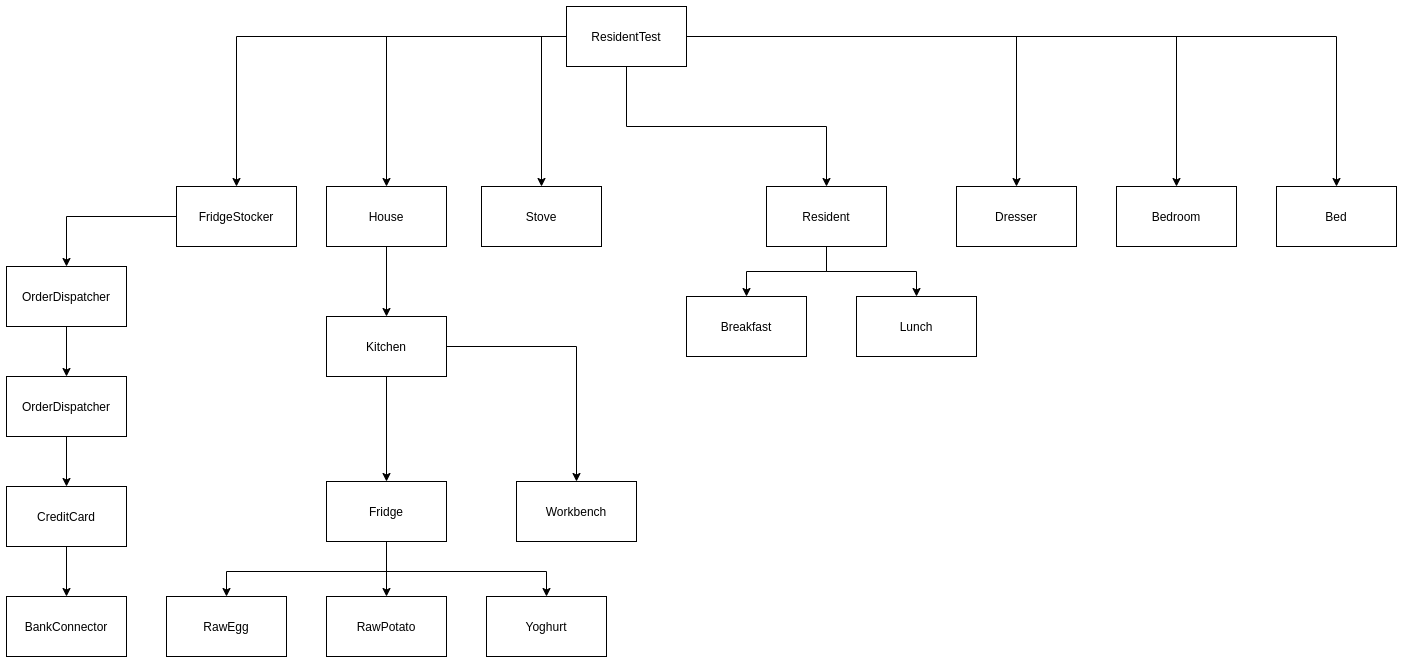

The diagram above was exported from draw.io. Its source (the exported page's mxGraphModel, read from the mxfile embedded in the PNG):
<mxGraphModel dx="2880" dy="1035" grid="1" gridSize="10" guides="1" tooltips="1" connect="1" arrows="1" fold="1" page="1" pageScale="1" pageWidth="850" pageHeight="1100" math="0" shadow="0">
  <root>
    <mxCell id="IkQ9BgOrZNJhe4D7pYfk-0" />
    <mxCell id="IkQ9BgOrZNJhe4D7pYfk-1" parent="IkQ9BgOrZNJhe4D7pYfk-0" />
    <mxCell id="4vIT3uC6sG0NJIFghyxV-0" style="edgeStyle=orthogonalEdgeStyle;rounded=0;orthogonalLoop=1;jettySize=auto;html=1;exitX=0.5;exitY=1;exitDx=0;exitDy=0;entryX=0.5;entryY=0;entryDx=0;entryDy=0;" edge="1" parent="IkQ9BgOrZNJhe4D7pYfk-1" source="4vIT3uC6sG0NJIFghyxV-3" target="4vIT3uC6sG0NJIFghyxV-8">
      <mxGeometry relative="1" as="geometry" />
    </mxCell>
    <mxCell id="4vIT3uC6sG0NJIFghyxV-1" style="edgeStyle=orthogonalEdgeStyle;rounded=0;orthogonalLoop=1;jettySize=auto;html=1;entryX=0.5;entryY=0;entryDx=0;entryDy=0;" edge="1" parent="IkQ9BgOrZNJhe4D7pYfk-1" target="4vIT3uC6sG0NJIFghyxV-11">
      <mxGeometry relative="1" as="geometry">
        <mxPoint x="570" y="80" as="sourcePoint" />
      </mxGeometry>
    </mxCell>
    <mxCell id="4vIT3uC6sG0NJIFghyxV-2" style="edgeStyle=orthogonalEdgeStyle;rounded=0;orthogonalLoop=1;jettySize=auto;html=1;entryX=0.5;entryY=0;entryDx=0;entryDy=0;" edge="1" parent="IkQ9BgOrZNJhe4D7pYfk-1" target="4vIT3uC6sG0NJIFghyxV-12">
      <mxGeometry relative="1" as="geometry">
        <mxPoint x="590" y="80" as="sourcePoint" />
      </mxGeometry>
    </mxCell>
    <mxCell id="jSjzhovVgw3nKNVHoyI6-9" style="edgeStyle=orthogonalEdgeStyle;rounded=0;orthogonalLoop=1;jettySize=auto;html=1;entryX=0.5;entryY=0;entryDx=0;entryDy=0;" edge="1" parent="IkQ9BgOrZNJhe4D7pYfk-1" source="4vIT3uC6sG0NJIFghyxV-3" target="jSjzhovVgw3nKNVHoyI6-0">
      <mxGeometry relative="1" as="geometry" />
    </mxCell>
    <mxCell id="jSjzhovVgw3nKNVHoyI6-10" style="edgeStyle=orthogonalEdgeStyle;rounded=0;orthogonalLoop=1;jettySize=auto;html=1;" edge="1" parent="IkQ9BgOrZNJhe4D7pYfk-1" source="4vIT3uC6sG0NJIFghyxV-3" target="4vIT3uC6sG0NJIFghyxV-18">
      <mxGeometry relative="1" as="geometry">
        <Array as="points">
          <mxPoint x="425" y="80" />
        </Array>
      </mxGeometry>
    </mxCell>
    <mxCell id="4vIT3uC6sG0NJIFghyxV-3" value="ResidentTest" style="rounded=0;whiteSpace=wrap;html=1;" vertex="1" parent="IkQ9BgOrZNJhe4D7pYfk-1">
      <mxGeometry x="450" y="50" width="120" height="60" as="geometry" />
    </mxCell>
    <mxCell id="4vIT3uC6sG0NJIFghyxV-4" style="edgeStyle=orthogonalEdgeStyle;rounded=0;orthogonalLoop=1;jettySize=auto;html=1;exitX=1;exitY=0.5;exitDx=0;exitDy=0;entryX=0.5;entryY=0;entryDx=0;entryDy=0;" edge="1" parent="IkQ9BgOrZNJhe4D7pYfk-1" source="4vIT3uC6sG0NJIFghyxV-3" target="4vIT3uC6sG0NJIFghyxV-13">
      <mxGeometry relative="1" as="geometry" />
    </mxCell>
    <mxCell id="4vIT3uC6sG0NJIFghyxV-5" style="edgeStyle=orthogonalEdgeStyle;rounded=0;orthogonalLoop=1;jettySize=auto;html=1;exitX=0;exitY=0.5;exitDx=0;exitDy=0;entryX=0.5;entryY=0;entryDx=0;entryDy=0;" edge="1" parent="IkQ9BgOrZNJhe4D7pYfk-1" source="4vIT3uC6sG0NJIFghyxV-3" target="4vIT3uC6sG0NJIFghyxV-10">
      <mxGeometry relative="1" as="geometry">
        <Array as="points">
          <mxPoint x="270" y="80" />
        </Array>
      </mxGeometry>
    </mxCell>
    <mxCell id="jSjzhovVgw3nKNVHoyI6-13" style="edgeStyle=orthogonalEdgeStyle;rounded=0;orthogonalLoop=1;jettySize=auto;html=1;entryX=0.5;entryY=0;entryDx=0;entryDy=0;" edge="1" parent="IkQ9BgOrZNJhe4D7pYfk-1" source="4vIT3uC6sG0NJIFghyxV-8" target="4vIT3uC6sG0NJIFghyxV-27">
      <mxGeometry relative="1" as="geometry" />
    </mxCell>
    <mxCell id="jSjzhovVgw3nKNVHoyI6-14" style="edgeStyle=orthogonalEdgeStyle;rounded=0;orthogonalLoop=1;jettySize=auto;html=1;entryX=0.5;entryY=0;entryDx=0;entryDy=0;" edge="1" parent="IkQ9BgOrZNJhe4D7pYfk-1" source="4vIT3uC6sG0NJIFghyxV-8" target="4vIT3uC6sG0NJIFghyxV-28">
      <mxGeometry relative="1" as="geometry" />
    </mxCell>
    <mxCell id="4vIT3uC6sG0NJIFghyxV-8" value="Resident" style="rounded=0;whiteSpace=wrap;html=1;" vertex="1" parent="IkQ9BgOrZNJhe4D7pYfk-1">
      <mxGeometry x="650" y="230" width="120" height="60" as="geometry" />
    </mxCell>
    <mxCell id="4vIT3uC6sG0NJIFghyxV-9" style="edgeStyle=orthogonalEdgeStyle;rounded=0;orthogonalLoop=1;jettySize=auto;html=1;exitX=0.5;exitY=1;exitDx=0;exitDy=0;entryX=0.5;entryY=0;entryDx=0;entryDy=0;" edge="1" parent="IkQ9BgOrZNJhe4D7pYfk-1" source="4vIT3uC6sG0NJIFghyxV-10" target="4vIT3uC6sG0NJIFghyxV-17">
      <mxGeometry relative="1" as="geometry" />
    </mxCell>
    <mxCell id="4vIT3uC6sG0NJIFghyxV-10" value="House" style="rounded=0;whiteSpace=wrap;html=1;" vertex="1" parent="IkQ9BgOrZNJhe4D7pYfk-1">
      <mxGeometry x="210" y="230" width="120" height="60" as="geometry" />
    </mxCell>
    <mxCell id="4vIT3uC6sG0NJIFghyxV-11" value="Bedroom" style="rounded=0;whiteSpace=wrap;html=1;" vertex="1" parent="IkQ9BgOrZNJhe4D7pYfk-1">
      <mxGeometry x="1000" y="230" width="120" height="60" as="geometry" />
    </mxCell>
    <mxCell id="4vIT3uC6sG0NJIFghyxV-12" value="Bed" style="rounded=0;whiteSpace=wrap;html=1;" vertex="1" parent="IkQ9BgOrZNJhe4D7pYfk-1">
      <mxGeometry x="1160" y="230" width="120" height="60" as="geometry" />
    </mxCell>
    <mxCell id="4vIT3uC6sG0NJIFghyxV-13" value="Dresser" style="rounded=0;whiteSpace=wrap;html=1;" vertex="1" parent="IkQ9BgOrZNJhe4D7pYfk-1">
      <mxGeometry x="840" y="230" width="120" height="60" as="geometry" />
    </mxCell>
    <mxCell id="jSjzhovVgw3nKNVHoyI6-11" style="edgeStyle=orthogonalEdgeStyle;rounded=0;orthogonalLoop=1;jettySize=auto;html=1;entryX=0.5;entryY=0;entryDx=0;entryDy=0;" edge="1" parent="IkQ9BgOrZNJhe4D7pYfk-1" source="4vIT3uC6sG0NJIFghyxV-17" target="4vIT3uC6sG0NJIFghyxV-22">
      <mxGeometry relative="1" as="geometry" />
    </mxCell>
    <mxCell id="jSjzhovVgw3nKNVHoyI6-12" style="edgeStyle=orthogonalEdgeStyle;rounded=0;orthogonalLoop=1;jettySize=auto;html=1;" edge="1" parent="IkQ9BgOrZNJhe4D7pYfk-1" source="4vIT3uC6sG0NJIFghyxV-17" target="4vIT3uC6sG0NJIFghyxV-23">
      <mxGeometry relative="1" as="geometry" />
    </mxCell>
    <mxCell id="4vIT3uC6sG0NJIFghyxV-17" value="Kitchen" style="rounded=0;whiteSpace=wrap;html=1;" vertex="1" parent="IkQ9BgOrZNJhe4D7pYfk-1">
      <mxGeometry x="210" y="360" width="120" height="60" as="geometry" />
    </mxCell>
    <mxCell id="4vIT3uC6sG0NJIFghyxV-18" value="Stove" style="rounded=0;whiteSpace=wrap;html=1;" vertex="1" parent="IkQ9BgOrZNJhe4D7pYfk-1">
      <mxGeometry x="365" y="230" width="120" height="60" as="geometry" />
    </mxCell>
    <mxCell id="4vIT3uC6sG0NJIFghyxV-19" style="edgeStyle=orthogonalEdgeStyle;rounded=0;orthogonalLoop=1;jettySize=auto;html=1;entryX=0.5;entryY=0;entryDx=0;entryDy=0;" edge="1" parent="IkQ9BgOrZNJhe4D7pYfk-1" source="4vIT3uC6sG0NJIFghyxV-22" target="4vIT3uC6sG0NJIFghyxV-25">
      <mxGeometry relative="1" as="geometry" />
    </mxCell>
    <mxCell id="4vIT3uC6sG0NJIFghyxV-20" style="edgeStyle=orthogonalEdgeStyle;rounded=0;orthogonalLoop=1;jettySize=auto;html=1;entryX=0.5;entryY=0;entryDx=0;entryDy=0;" edge="1" parent="IkQ9BgOrZNJhe4D7pYfk-1" source="4vIT3uC6sG0NJIFghyxV-22" target="4vIT3uC6sG0NJIFghyxV-26">
      <mxGeometry relative="1" as="geometry">
        <Array as="points">
          <mxPoint x="270" y="615" />
          <mxPoint x="430" y="615" />
        </Array>
      </mxGeometry>
    </mxCell>
    <mxCell id="4vIT3uC6sG0NJIFghyxV-21" style="edgeStyle=orthogonalEdgeStyle;rounded=0;orthogonalLoop=1;jettySize=auto;html=1;entryX=0.5;entryY=0;entryDx=0;entryDy=0;" edge="1" parent="IkQ9BgOrZNJhe4D7pYfk-1" source="4vIT3uC6sG0NJIFghyxV-22" target="4vIT3uC6sG0NJIFghyxV-24">
      <mxGeometry relative="1" as="geometry">
        <Array as="points">
          <mxPoint x="270" y="615" />
          <mxPoint x="110" y="615" />
        </Array>
      </mxGeometry>
    </mxCell>
    <mxCell id="4vIT3uC6sG0NJIFghyxV-22" value="Fridge" style="rounded=0;whiteSpace=wrap;html=1;" vertex="1" parent="IkQ9BgOrZNJhe4D7pYfk-1">
      <mxGeometry x="210" y="525" width="120" height="60" as="geometry" />
    </mxCell>
    <mxCell id="4vIT3uC6sG0NJIFghyxV-23" value="Workbench" style="rounded=0;whiteSpace=wrap;html=1;" vertex="1" parent="IkQ9BgOrZNJhe4D7pYfk-1">
      <mxGeometry x="400" y="525" width="120" height="60" as="geometry" />
    </mxCell>
    <mxCell id="4vIT3uC6sG0NJIFghyxV-24" value="RawEgg" style="rounded=0;whiteSpace=wrap;html=1;" vertex="1" parent="IkQ9BgOrZNJhe4D7pYfk-1">
      <mxGeometry x="50" y="640" width="120" height="60" as="geometry" />
    </mxCell>
    <mxCell id="4vIT3uC6sG0NJIFghyxV-25" value="RawPotato" style="rounded=0;whiteSpace=wrap;html=1;" vertex="1" parent="IkQ9BgOrZNJhe4D7pYfk-1">
      <mxGeometry x="210" y="640" width="120" height="60" as="geometry" />
    </mxCell>
    <mxCell id="4vIT3uC6sG0NJIFghyxV-26" value="Yoghurt" style="rounded=0;whiteSpace=wrap;html=1;" vertex="1" parent="IkQ9BgOrZNJhe4D7pYfk-1">
      <mxGeometry x="370" y="640" width="120" height="60" as="geometry" />
    </mxCell>
    <mxCell id="4vIT3uC6sG0NJIFghyxV-27" value="Breakfast" style="rounded=0;whiteSpace=wrap;html=1;" vertex="1" parent="IkQ9BgOrZNJhe4D7pYfk-1">
      <mxGeometry x="570" y="340" width="120" height="60" as="geometry" />
    </mxCell>
    <mxCell id="4vIT3uC6sG0NJIFghyxV-28" value="Lunch" style="rounded=0;whiteSpace=wrap;html=1;" vertex="1" parent="IkQ9BgOrZNJhe4D7pYfk-1">
      <mxGeometry x="740" y="340" width="120" height="60" as="geometry" />
    </mxCell>
    <mxCell id="jSjzhovVgw3nKNVHoyI6-5" style="edgeStyle=orthogonalEdgeStyle;rounded=0;orthogonalLoop=1;jettySize=auto;html=1;entryX=0.5;entryY=0;entryDx=0;entryDy=0;" edge="1" parent="IkQ9BgOrZNJhe4D7pYfk-1" source="jSjzhovVgw3nKNVHoyI6-0" target="jSjzhovVgw3nKNVHoyI6-1">
      <mxGeometry relative="1" as="geometry">
        <Array as="points">
          <mxPoint x="-50" y="260" />
        </Array>
      </mxGeometry>
    </mxCell>
    <mxCell id="jSjzhovVgw3nKNVHoyI6-0" value="FridgeStocker" style="rounded=0;whiteSpace=wrap;html=1;" vertex="1" parent="IkQ9BgOrZNJhe4D7pYfk-1">
      <mxGeometry x="60" y="230" width="120" height="60" as="geometry" />
    </mxCell>
    <mxCell id="jSjzhovVgw3nKNVHoyI6-6" style="edgeStyle=orthogonalEdgeStyle;rounded=0;orthogonalLoop=1;jettySize=auto;html=1;entryX=0.5;entryY=0;entryDx=0;entryDy=0;" edge="1" parent="IkQ9BgOrZNJhe4D7pYfk-1" source="jSjzhovVgw3nKNVHoyI6-1" target="jSjzhovVgw3nKNVHoyI6-2">
      <mxGeometry relative="1" as="geometry" />
    </mxCell>
    <mxCell id="jSjzhovVgw3nKNVHoyI6-1" value="OrderDispatcher" style="rounded=0;whiteSpace=wrap;html=1;" vertex="1" parent="IkQ9BgOrZNJhe4D7pYfk-1">
      <mxGeometry x="-110" y="310" width="120" height="60" as="geometry" />
    </mxCell>
    <mxCell id="jSjzhovVgw3nKNVHoyI6-7" style="edgeStyle=orthogonalEdgeStyle;rounded=0;orthogonalLoop=1;jettySize=auto;html=1;entryX=0.5;entryY=0;entryDx=0;entryDy=0;" edge="1" parent="IkQ9BgOrZNJhe4D7pYfk-1" source="jSjzhovVgw3nKNVHoyI6-2" target="jSjzhovVgw3nKNVHoyI6-3">
      <mxGeometry relative="1" as="geometry" />
    </mxCell>
    <mxCell id="jSjzhovVgw3nKNVHoyI6-2" value="OrderDispatcher" style="rounded=0;whiteSpace=wrap;html=1;" vertex="1" parent="IkQ9BgOrZNJhe4D7pYfk-1">
      <mxGeometry x="-110" y="420" width="120" height="60" as="geometry" />
    </mxCell>
    <mxCell id="jSjzhovVgw3nKNVHoyI6-8" style="edgeStyle=orthogonalEdgeStyle;rounded=0;orthogonalLoop=1;jettySize=auto;html=1;entryX=0.5;entryY=0;entryDx=0;entryDy=0;" edge="1" parent="IkQ9BgOrZNJhe4D7pYfk-1" source="jSjzhovVgw3nKNVHoyI6-3" target="jSjzhovVgw3nKNVHoyI6-4">
      <mxGeometry relative="1" as="geometry" />
    </mxCell>
    <mxCell id="jSjzhovVgw3nKNVHoyI6-3" value="CreditCard" style="rounded=0;whiteSpace=wrap;html=1;" vertex="1" parent="IkQ9BgOrZNJhe4D7pYfk-1">
      <mxGeometry x="-110" y="530" width="120" height="60" as="geometry" />
    </mxCell>
    <mxCell id="jSjzhovVgw3nKNVHoyI6-4" value="BankConnector" style="rounded=0;whiteSpace=wrap;html=1;" vertex="1" parent="IkQ9BgOrZNJhe4D7pYfk-1">
      <mxGeometry x="-110" y="640" width="120" height="60" as="geometry" />
    </mxCell>
  </root>
</mxGraphModel>